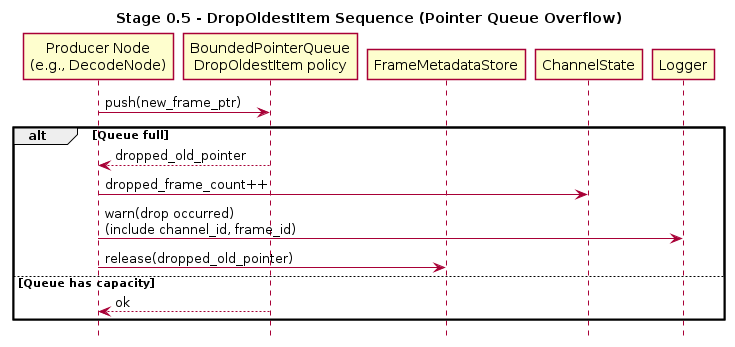

The diagram above was rendered by PlantUML. Its source (embedded in the PNG):
@startuml
title Stage 0.5 - DropOldestItem Sequence (Pointer Queue Overflow)

hide footbox
skinparam shadowing false

participant "Producer Node\n(e.g., DecodeNode)" as Producer
participant "BoundedPointerQueue\nDropOldestItem policy" as Queue
participant "FrameMetadataStore" as FrameStore
participant "ChannelState" as ChannelState
participant "Logger" as Logger

Producer -> Queue : push(new_frame_ptr)
alt Queue full
  Queue --> Producer : dropped_old_pointer
  Producer -> ChannelState : dropped_frame_count++
  Producer -> Logger : warn(drop occurred)\n(include channel_id, frame_id)
  Producer -> FrameStore : release(dropped_old_pointer)
else Queue has capacity
  Queue --> Producer : ok
end

@enduml